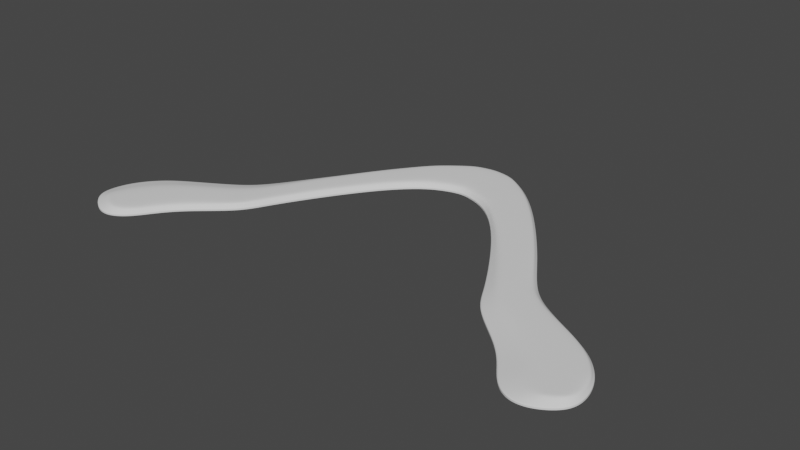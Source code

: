 # Source: skippyoak.blend  (saved by Blender 2.91.10; exported with 4.5.12 LTS)
import bpy
from mathutils import Matrix  # noqa: F401  (used for matrix-valued properties, if any)

bpy.ops.wm.read_factory_settings(use_empty=True)
scene = bpy.context.scene
scene.name = 'Scene'

# ---- collections
col_collection = bpy.data.collections.new('Collection'); scene.collection.children.link(col_collection)

# ---- world
world_world = bpy.data.worlds.new('World'); scene.world = world_world
world_world.use_nodes = True; world_world.node_tree.nodes.clear()
_N = world_world.node_tree.nodes; _L = world_world.node_tree.links
n0 = _N.new('ShaderNodeOutputWorld'); n0.name = 'World Output'; n0.location = (300, 300)
n1 = _N.new('ShaderNodeBackground'); n1.name = 'Background'; n1.location = (10, 300)
n1.inputs[0].default_value = (0.05088, 0.05088, 0.05088, 1.0)
_L.new(n1.outputs[0], n0.inputs[0])
n0.is_active_output = True
world_world.color = (0.05088, 0.05088, 0.05088)
world_world.use_sun_shadow = False
world_world.sun_shadow_jitter_overblur = 0.0

# ---- meshes
me_plane = bpy.data.meshes.new('Plane')
me_plane.from_pydata([(-0.01226, 0.0864, -2.445e-05), (-0.01819, 0.05061, -2.445e-05), (-0.02992, 0.07246, -2.445e-05), (-0.03418, 0.035, -2.445e-05), (-0.04781, 0.05156, -2.445e-05), (-0.05185, 0.00906, -2.445e-05), (-0.06827, 0.0228, -2.445e-05), (-0.06616, -0.01575, -2.445e-05), (-0.08343, -0.001892, -2.445e-05), (-0.0721, -0.02889, -2.445e-05), (-0.09581, -0.01121, -2.445e-05), (-0.09217, -0.04457, -2.445e-05), (-0.1164, -0.02267, -2.445e-05), (-0.1018, -0.05599, -2.445e-05), (-0.1278, -0.02995, -2.445e-05), (-0.108, -0.06602, -2.445e-05), (-0.1377, -0.04199, -2.445e-05), (-0.1161, -0.07267, -2.445e-05), (-0.1412, -0.05554, -2.445e-05), (-0.1257, -0.07338, -2.445e-05), (-0.1386, -0.0642, -2.445e-05), (-0.00574, 0.05523, -2.445e-05), (0.01226, 0.0864, -2.445e-05), (0.0, 0.08854, -2.445e-05), (0.01819, 0.05061, -2.445e-05), (0.02992, 0.07246, -2.445e-05), (0.03418, 0.035, -2.445e-05), (0.04781, 0.05156, -2.445e-05), (0.05185, 0.00906, -2.445e-05), (0.06827, 0.0228, -2.445e-05), (0.06616, -0.01575, -2.445e-05), (0.08312, -0.001804, -2.445e-05), (0.0721, -0.02889, -2.445e-05), (0.09549, -0.01113, -2.445e-05), (0.09217, -0.04457, -2.445e-05), (0.1164, -0.02267, -2.445e-05), (0.1018, -0.05599, -2.445e-05), (0.1278, -0.02995, -2.445e-05), (0.108, -0.06602, -2.445e-05), (0.1377, -0.04199, -2.445e-05), (0.1161, -0.07267, -2.445e-05), (0.1412, -0.05554, -2.445e-05), (0.1264, -0.07296, -2.445e-05), (0.1384, -0.06524, -2.445e-05), (0.00574, 0.05523, -2.445e-05), (0.0, 0.05611, -2.445e-05), (-0.0117, 0.08371, -2.445e-05), (-0.006382, 0.05829, -2.445e-05), (0.0, 0.0593, -2.445e-05), (0.0, 0.08573, -2.445e-05), (-0.02891, 0.07057, -2.445e-05), (-0.01934, 0.05276, -2.445e-05), (-0.04514, 0.04831, -2.445e-05), (-0.03552, 0.03663, -2.445e-05), (-0.06348, 0.01879, -2.445e-05), (-0.05346, 0.01041, -2.445e-05), (-0.07738, -0.006959, -2.445e-05), (-0.06743, -0.01469, -2.445e-05), (-0.08761, -0.01755, -2.445e-05), (-0.07383, -0.02755, -2.445e-05), (-0.1083, -0.02997, -2.445e-05), (-0.09387, -0.04303, -2.445e-05), (-0.1191, -0.03863, -2.445e-05), (-0.1037, -0.05416, -2.445e-05), (-0.1278, -0.05, -2.445e-05), (-0.1101, -0.06433, -2.445e-05), (-0.1321, -0.0588, -2.445e-05), (-0.1166, -0.06839, -2.445e-05), (0.0117, 0.08371, -2.445e-05), (0.006382, 0.05829, -2.445e-05), (0.02891, 0.07057, -2.445e-05), (0.01934, 0.05276, -2.445e-05), (0.04663, 0.05012, -2.445e-05), (0.03552, 0.03663, -2.445e-05), (0.06685, 0.02162, -2.445e-05), (0.05523, 0.01166, -2.445e-05), (0.08155, -0.003119, -2.445e-05), (0.07043, -0.01218, -2.445e-05), (0.09337, -0.01277, -2.445e-05), (0.0803, -0.02255, -2.445e-05), (0.115, -0.02395, -2.445e-05), (0.1002, -0.03727, -2.445e-05), (0.1263, -0.03147, -2.445e-05), (0.1105, -0.04731, -2.445e-05), (0.136, -0.04339, -2.445e-05), (0.1179, -0.05801, -2.445e-05), (0.138, -0.05421, -2.445e-05), (0.1237, -0.06405, -2.445e-05), (-0.1236, -0.06873, -2.445e-05), (-0.1323, -0.06219, -2.445e-05), (0.1286, -0.06689, -2.445e-05), (0.1372, -0.06121, -2.445e-05)], [], [(46, 49, 23, 0), (46, 0, 2, 50), (50, 2, 4, 52), (52, 4, 6, 54), (54, 6, 8, 56), (56, 8, 10, 58), (58, 10, 12, 60), (60, 12, 14, 62), (62, 14, 16, 64), (64, 16, 18, 66), (68, 22, 23, 49), (68, 70, 25, 22), (70, 72, 27, 25), (72, 74, 29, 27), (74, 76, 31, 29), (76, 78, 33, 31), (78, 80, 35, 33), (80, 82, 37, 35), (82, 84, 39, 37), (84, 86, 41, 39), (90, 42, 43, 91), (38, 40, 87, 85), (85, 87, 86, 84), (36, 38, 85, 83), (83, 85, 84, 82), (34, 36, 83, 81), (81, 83, 82, 80), (32, 34, 81, 79), (79, 81, 80, 78), (30, 32, 79, 77), (77, 79, 78, 76), (28, 30, 77, 75), (75, 77, 76, 74), (26, 28, 75, 73), (73, 75, 74, 72), (24, 26, 73, 71), (71, 73, 72, 70), (44, 24, 71, 69), (69, 71, 70, 68), (44, 69, 48, 45), (69, 68, 49, 48), (88, 89, 20, 19), (15, 65, 67, 17), (65, 64, 66, 67), (13, 63, 65, 15), (63, 62, 64, 65), (11, 61, 63, 13), (61, 60, 62, 63), (9, 59, 61, 11), (59, 58, 60, 61), (7, 57, 59, 9), (57, 56, 58, 59), (5, 55, 57, 7), (55, 54, 56, 57), (3, 53, 55, 5), (53, 52, 54, 55), (1, 51, 53, 3), (51, 50, 52, 53), (21, 47, 51, 1), (47, 46, 50, 51), (21, 45, 48, 47), (47, 48, 49, 46), (67, 66, 89, 88), (17, 67, 88, 19), (66, 18, 20, 89), (87, 90, 91, 86), (40, 42, 90, 87), (86, 91, 43, 41)])
me_plane.polygons.foreach_set('use_smooth', [True] * 68)
_k = {(0, 23): 1.0, (0, 2): 1.0, (1, 3): 1.0, (2, 4): 1.0, (3, 5): 1.0, (4, 6): 1.0, (5, 7): 1.0, (6, 8): 1.0, (7, 9): 1.0, (8, 10): 1.0, (9, 11): 1.0, (10, 12): 1.0, (11, 13): 1.0, (12, 14): 1.0, (13, 15): 1.0, (14, 16): 1.0, (15, 17): 1.0, (16, 18): 1.0, (21, 45): 1.0, (22, 23): 1.0, (22, 25): 1.0, (24, 26): 1.0, (25, 27): 1.0, (26, 28): 1.0, (27, 29): 1.0, (28, 30): 1.0, (29, 31): 1.0, (30, 32): 1.0, (31, 33): 1.0, (32, 34): 1.0, (33, 35): 1.0, (34, 36): 1.0, (35, 37): 1.0, (36, 38): 1.0, (37, 39): 1.0, (38, 40): 1.0, (39, 41): 1.0, (44, 45): 1.0, (46, 47): 0.34902, (48, 49): 0.34902, (50, 51): 0.34902, (52, 53): 0.34902, (54, 55): 0.34902, (56, 57): 0.34902, (58, 59): 0.34902, (60, 61): 0.34902, (62, 63): 0.34902, (64, 65): 0.34902, (66, 67): 0.34902, (19, 20): 1.0, (68, 69): 0.34902, (70, 71): 0.34902, (72, 73): 0.34902, (74, 75): 0.34902, (76, 77): 0.34902, (78, 79): 0.34902, (80, 81): 0.34902, (82, 83): 0.34902, (84, 85): 0.34902, (86, 87): 0.34902, (42, 43): 1.0, (87, 90): 0.34902, (86, 91): 0.34902, (85, 87): 0.34902, (84, 86): 0.34902, (83, 85): 0.34902, (82, 84): 0.34902, (81, 83): 0.34902, (80, 82): 0.34902, (79, 81): 0.34902, (78, 80): 0.34902, (77, 79): 0.34902, (76, 78): 0.34902, (75, 77): 0.34902, (74, 76): 0.34902, (73, 75): 0.34902, (72, 74): 0.34902, (71, 73): 0.34902, (70, 72): 0.34902, (69, 71): 0.34902, (68, 70): 0.34902, (48, 69): 0.34902, (49, 68): 0.34902, (65, 67): 0.34902, (64, 66): 0.34902, (63, 65): 0.34902, (62, 64): 0.34902, (61, 63): 0.34902, (60, 62): 0.34902, (59, 61): 0.34902, (58, 60): 0.34902, (57, 59): 0.34902, (56, 58): 0.34902, (55, 57): 0.34902, (54, 56): 0.34902, (53, 55): 0.34902, (52, 54): 0.34902, (51, 53): 0.34902, (50, 52): 0.34902, (47, 51): 0.34902, (46, 50): 0.34902, (47, 48): 0.34902, (46, 49): 0.34902, (67, 88): 0.34902, (66, 89): 0.34902, (88, 89): 0.34902, (17, 19): 1.0, (90, 91): 0.34902, (41, 43): 1.0, (18, 20): 1.0, (40, 42): 1.0, (1, 21): 1.0, (24, 44): 1.0}
me_plane.attributes.new('crease_edge', 'FLOAT', 'EDGE').data.foreach_set('value', [_k.get((min(e.vertices), max(e.vertices)), 0.0) for e in me_plane.edges])
_uv = me_plane.uv_layers.new(name='UVMap')
_uv.uv.foreach_set('vector', [0.0, 0.9135, 1.0, 0.9135, 1.0, 1.0, 0.0, 1.0, 0.0, 0.9135, 0.0, 1.0, 0.0, 1.0, 0.0, 0.9135, 0.0, 0.9135, 0.0, 1.0, 0.0, 1.0, 0.0, 0.8041, 0.0, 0.8041, 0.0, 1.0, 0.0, 1.0, 0.0, 0.708, 0.0, 0.708, 0.0, 1.0, 0.0, 1.0, 0.0, 0.6667, 0.0, 0.6667, 0.0, 1.0, 0.0, 1.0, 0.0, 0.6667, 0.0, 0.6667, 0.0, 1.0, 0.0, 1.0, 0.0, 0.6667, 0.0, 0.6667, 0.0, 1.0, 0.0, 1.0, 0.0, 0.6667, 0.0, 0.6667, 0.0, 1.0, 0.0, 1.0, 0.0, 0.6667, 0.0, 0.6667, 0.0, 1.0, 0.0, 1.0, 0.0, 0.6667, 0.0, 0.9135, 0.0, 1.0, 1.0, 1.0, 1.0, 0.9135, 0.0, 0.9135, 0.0, 0.9135, 0.0, 1.0, 0.0, 1.0, 0.0, 0.9135, 0.0, 0.9135, 0.0, 1.0, 0.0, 1.0, 0.0, 0.9135, 0.0, 0.9135, 0.0, 1.0, 0.0, 1.0, 0.0, 0.9135, 0.0, 0.9135, 0.0, 1.0, 0.0, 1.0, 0.0, 0.9135, 0.0, 0.9135, 0.0, 1.0, 0.0, 1.0, 0.0, 0.9135, 0.0, 0.9417, 0.0, 1.0, 0.0, 1.0, 0.0, 0.9417, 0.0, 0.9417, 0.0, 1.0, 0.0, 1.0, 0.0, 0.9417, 0.0, 0.9417, 0.0, 1.0, 0.0, 1.0, 0.0, 0.9417, 0.0, 0.9135, 0.0, 1.0, 0.0, 1.0, 0.0, 0.3333, 0.0, 0.3333, 0.0, 0.6667, 0.0, 0.7695, 0.0, 0.0, 0.0, 0.0, 0.0, 0.3333, 0.0, 0.3333, 0.0, 0.3333, 0.0, 0.3333, 0.0, 0.9135, 0.0, 0.9417, 0.0, 0.0, 0.0, 0.0, 0.0, 0.3333, 0.0, 0.3333, 0.0, 0.3333, 0.0, 0.3333, 0.0, 0.9417, 0.0, 0.9417, 0.0, 0.0, 0.0, 0.0, 0.0, 0.3333, 0.0, 0.3333, 0.0, 0.3333, 0.0, 0.3333, 0.0, 0.9417, 0.0, 0.9417, 0.0, 0.0, 0.0, 0.0, 0.0, 0.3333, 0.0, 0.3333, 0.0, 0.3333, 0.0, 0.3333, 0.0, 0.9417, 0.0, 0.9135, 0.0, 0.0, 0.0, 0.0, 0.0, 0.3333, 0.0, 0.2354, 0.0, 0.2354, 0.0, 0.3333, 0.0, 0.9135, 0.0, 0.9135, 0.0, 0.0, 0.0, 0.0, 0.0, 0.2354, 0.0, 0.3333, 0.0, 0.3333, 0.0, 0.2354, 0.0, 0.9135, 0.0, 0.9135, 0.0, 0.0, 0.0, 0.0, 0.0, 0.3333, 0.0, 0.09833, 0.0, 0.09833, 0.0, 0.3333, 0.0, 0.9135, 0.0, 0.9135, 0.0, 0.0, 0.0, 0.0, 0.0, 0.09833, 0.0, 0.09833, 0.0, 0.09833, 0.0, 0.09833, 0.0, 0.9135, 0.0, 0.9135, 0.0, 0.0, 0.0, 0.0, 0.0, 0.09833, 0.0, 0.09833, 0.0, 0.09833, 0.0, 0.09833, 0.0, 0.9135, 0.0, 0.9135, 0.0, 0.0, 0.0, 0.09833, 1.0, 0.09833, 1.0, 0.0, 0.0, 0.09833, 0.0, 0.9135, 1.0, 0.9135, 1.0, 0.09833, 0.0, 0.3333, 0.0, 0.6667, 0.0, 0.6667, 0.0, 0.3333, 0.0, 0.0, 0.0, 0.07022, 0.0, 0.07022, 0.0, 0.0, 0.0, 0.07022, 0.0, 0.6667, 0.0, 0.6667, 0.0, 0.07022, 0.0, 0.0, 0.0, 0.07022, 0.0, 0.07022, 0.0, 0.0, 0.0, 0.07022, 0.0, 0.6667, 0.0, 0.6667, 0.0, 0.07022, 0.0, 0.0, 0.0, 0.07022, 0.0, 0.07022, 0.0, 0.0, 0.0, 0.07022, 0.0, 0.6667, 0.0, 0.6667, 0.0, 0.07022, 0.0, 0.0, 0.0, 0.07022, 0.0, 0.07022, 0.0, 0.0, 0.0, 0.07022, 0.0, 0.6667, 0.0, 0.6667, 0.0, 0.07022, 0.0, 0.0, 0.0, 0.07022, 0.0, 0.07022, 0.0, 0.0, 0.0, 0.07022, 0.0, 0.6667, 0.0, 0.6667, 0.0, 0.07022, 0.0, 0.0, 0.0, 0.09833, 0.0, 0.07022, 0.0, 0.0, 0.0, 0.09833, 0.0, 0.708, 0.0, 0.6667, 0.0, 0.07022, 0.0, 0.0, 0.0, 0.09833, 0.0, 0.09833, 0.0, 0.0, 0.0, 0.09833, 0.0, 0.8041, 0.0, 0.708, 0.0, 0.09833, 0.0, 0.0, 0.0, 0.09833, 0.0, 0.09833, 0.0, 0.0, 0.0, 0.09833, 0.0, 0.9135, 0.0, 0.8041, 0.0, 0.09833, 0.0, 0.0, 0.0, 0.09833, 0.0, 0.09833, 0.0, 0.0, 0.0, 0.09833, 0.0, 0.9135, 0.0, 0.9135, 0.0, 0.09833, 0.0, 0.0, 1.0, 0.0, 1.0, 0.09833, 0.0, 0.09833, 0.0, 0.09833, 1.0, 0.09833, 1.0, 0.9135, 0.0, 0.9135, 0.0, 0.07022, 0.0, 0.6667, 0.0, 0.6667, 0.0, 0.3333, 0.0, 0.0, 0.0, 0.07022, 0.0, 0.3333, 0.0, 0.0, 0.0, 0.6667, 0.0, 1.0, 0.0, 1.0, 0.0, 0.6667, 0.0, 0.3333, 0.0, 0.3333, 0.0, 0.7695, 0.0, 0.9135, 0.0, 0.0, 0.0, 0.0, 0.0, 0.3333, 0.0, 0.3333, 0.0, 0.9135, 0.0, 0.7695, 0.0, 1.0, 0.0, 1.0])
me_plane.use_remesh_fix_poles = True
me_plane.use_remesh_preserve_attributes = False
me_plane.use_mirror_vertex_groups = False
me_plane.update()

# ---- objects
ob_empty = bpy.data.objects.new('Empty', None)
ob_plane = bpy.data.objects.new('Plane', me_plane)

# ---- transforms, parenting, visibility, modifiers, constraints
ob_empty.location = (0.07838, 0.00328, 0.0)
ob_empty.rotation_euler = (0.0, -0.0, -0.02195)
ob_empty.empty_display_type = 'IMAGE'
ob_empty.empty_display_size = 5.0
ob_empty.use_empty_image_alpha = True
ob_empty.color = (1.0, 1.0, 1.0, 0.2776)
ob_empty.hide_select = True
ob_empty.lineart.crease_threshold = 0.0
ob_plane.location = (0.0, 0.0, 0.0)
ob_plane.lineart.crease_threshold = 0.0
_vg = ob_plane.vertex_groups.new(name='Group')
_vg.add([46, 47, 48, 49, 50, 51, 52, 53, 54, 55, 56, 57, 58, 59, 60, 61, 62, 63, 64, 65, 66, 67, 68, 69, 70, 71, 72, 73, 74, 75, 76, 77, 78, 79, 80, 81, 82, 83, 84, 85, 86, 87, 88, 89, 90, 91], 1.0, 'REPLACE')
_m = ob_plane.modifiers.new('Solidify', 'SOLIDIFY')
_m.thickness = 0.0035
_m.thickness_vertex_group = 0.254
_m.offset = 1.0
_m.vertex_group = 'Group'
_m = ob_plane.modifiers.new('Subdivision', 'SUBSURF')
_m.uv_smooth = 'PRESERVE_CORNERS'
_m.levels = 3
_m.render_levels = 4

# ---- collection membership
col_collection.objects.link(ob_empty)
col_collection.objects.link(ob_plane)

# ---- scene / render settings (as saved in the file)
scene.frame_start = 1; scene.frame_end = 250; scene.frame_set(1)
scene.render.engine = 'BLENDER_EEVEE_NEXT'
scene.cycles.use_denoising = False
scene.cycles.samples = 128
scene.cycles.sampling_pattern = 'TABULATED_SOBOL'
scene.cycles.use_adaptive_sampling = False
scene.cycles.use_light_tree = False
scene.view_settings.view_transform = 'Filmic'
bpy.context.view_layer.update()

# ---- added for rendering (the .blend has no active camera and no usable light): camera, sun
cam_auto = bpy.data.cameras.new('AutoCamera')
cam_auto.lens = 50.0
cam_auto.sensor_width = 36.0
cam_auto.clip_end = 1000.0
ob_auto_camera = bpy.data.objects.new('AutoCamera', cam_auto)
scene.collection.objects.link(ob_auto_camera)
ob_auto_camera.location = (0.301252, -0.353925, 0.242727)
ob_auto_camera.rotation_euler = (1.09748, -7.21219e-08, 0.694738)
scene.camera = ob_auto_camera
light_auto_sun = bpy.data.lights.new('AutoSun', 'SUN')
light_auto_sun.energy = 3.0
light_auto_sun.angle = 0.0523599
ob_auto_sun = bpy.data.objects.new('AutoSun', light_auto_sun)
scene.collection.objects.link(ob_auto_sun)
ob_auto_sun.rotation_euler = (0.872665, 0.174533, 0.523599)
bpy.context.view_layer.update()
